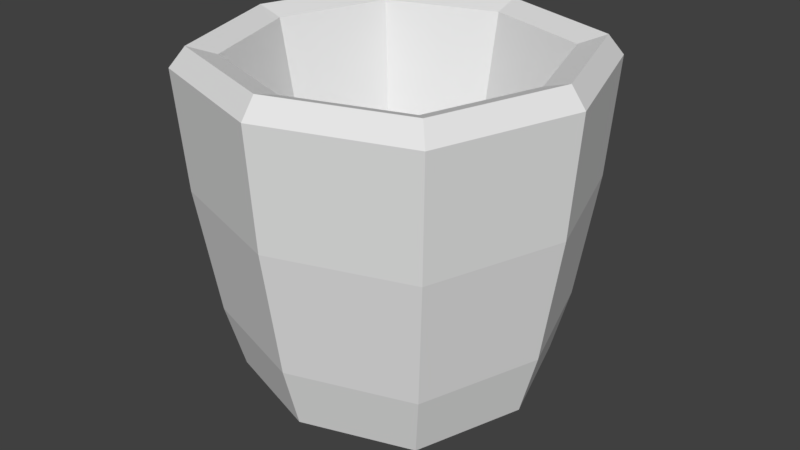 # Source: bin.blend  (saved by Blender 2.78.0; exported with 4.5.12 LTS)
import bpy
from mathutils import Matrix  # noqa: F401  (used for matrix-valued properties, if any)

bpy.ops.wm.read_factory_settings(use_empty=True)
scene = bpy.context.scene
scene.name = 'Scene'

# ---- collections
col_collection_1 = bpy.data.collections.new('Collection 1'); scene.collection.children.link(col_collection_1)

# ---- materials (node trees are filled in below, after node groups)
mat_material = bpy.data.materials.new('Material')
mat_material.alpha_threshold = 0.0
mat_material.use_transparent_shadow = False
mat_material.roughness = 0.5
mat_material.line_color = (0.0, 0.0, 0.0, 1.0)

# ---- material node trees

# ---- world
world_world = bpy.data.worlds.new('World'); scene.world = world_world
world_world.color = (0.05088, 0.05088, 0.05088)
world_world.use_sun_shadow = False
world_world.sun_shadow_jitter_overblur = 0.0
world_world.cycles.sampling_method = 'MANUAL'

# ---- meshes
me_cube = bpy.data.meshes.new('Cube')
me_cube.from_pydata([(2.98e-08, 1.341e-07, -0.9012), (-0.8684, 1.49e-07, 0.9003), (0.8975, -3.278e-07, 0.2155), (-3.427e-07, -0.8975, 0.2155), (-0.8975, 2.086e-07, 0.2155), (1.341e-07, 0.716, -0.7258), (-0.616, 5.215e-08, 0.204), (2.086e-07, 0.8684, 0.9003), (-4.619e-07, -0.8684, 0.9003), (0.8684, -4.917e-07, 0.9003), (-1.267e-07, -1.714e-07, -0.5919), (1.043e-07, 0.616, 0.204), (-3.651e-07, -0.616, 0.204), (0.616, -3.725e-07, 0.204), (1.937e-07, 0.8975, 0.2155), (-0.716, 2.533e-07, -0.7258), (-1.043e-07, -0.716, -0.7258), (0.716, -4.47e-08, -0.7258), (0.4976, 3.725e-08, -0.9012), (1.006e-07, 0.4976, -0.9012), (0.6731, 0.6731, 0.2155), (-4.843e-08, -0.4976, -0.9012), (0.6731, -0.6731, 0.2155), (-0.4976, 2.161e-07, -0.9012), (-0.6731, -0.6731, 0.2155), (-0.6731, 0.6731, 0.2155), (0.9415, -4.88e-07, 0.8039), (2.347e-07, 0.9415, 0.8039), (-4.545e-07, -0.9415, 0.8039), (-0.9415, 1.788e-07, 0.8039), (0.7395, -4.247e-07, 0.859), (1.527e-07, 0.7395, 0.859), (-4.154e-07, -0.7395, 0.859), (-0.7395, 1.099e-07, 0.859), (-0.6513, -0.6513, 0.9003), (-0.6513, 0.6513, 0.9003), (0.6513, 0.6513, 0.9003), (0.6513, -0.6513, 0.9003), (0.4016, -2.999e-07, -0.3929), (2.421e-08, 0.4016, -0.3929), (-2.794e-07, -0.4016, -0.3929), (-0.4016, -3.725e-08, -0.3929), (-0.462, -0.462, 0.204), (-0.462, 0.462, 0.204), (0.462, 0.462, 0.204), (0.462, -0.462, 0.204), (0.537, 0.537, -0.7258), (0.537, -0.537, -0.7258), (-0.537, -0.537, -0.7258), (-0.537, 0.537, -0.7258), (1.565e-07, 0.8008, -0.412), (-0.8008, 2.347e-07, -0.412), (-1.863e-07, -0.8008, -0.412), (0.8008, -1.527e-07, -0.412), (0.3803, 0.3803, -0.9012), (0.3803, -0.3803, -0.9012), (-0.3803, -0.3803, -0.9012), (-0.3803, 0.3803, -0.9012), (0.7061, 0.7061, 0.8039), (0.7061, -0.7061, 0.8039), (-0.7061, -0.7061, 0.8039), (-0.7061, 0.7061, 0.8039), (0.5546, 0.5546, 0.859), (0.5546, -0.5546, 0.859), (-0.5546, 0.5546, 0.859), (-0.5546, -0.5546, 0.859), (0.3154, 0.3154, -0.2382), (0.3154, -0.3154, -0.2382), (-0.3154, 0.3154, -0.2382), (-0.3154, -0.3154, -0.2382), (0.6006, 0.6006, -0.412), (0.6006, -0.6006, -0.412), (-0.6006, -0.6006, -0.412), (-0.6006, 0.6006, -0.412)], [], [(0, 19, 54, 18), (0, 18, 55, 21), (0, 21, 56, 23), (0, 23, 57, 19), (1, 35, 61, 29), (1, 29, 60, 34), (1, 34, 65, 33), (1, 33, 64, 35), (2, 53, 70, 20), (2, 20, 58, 26), (2, 26, 59, 22), (2, 22, 71, 53), (3, 52, 71, 22), (3, 22, 59, 28), (3, 28, 60, 24), (3, 24, 72, 52), (4, 51, 72, 24), (4, 24, 60, 29), (4, 29, 61, 25), (4, 25, 73, 51), (5, 50, 70, 46), (5, 46, 54, 19), (5, 19, 57, 49), (5, 49, 73, 50), (6, 43, 64, 33), (6, 33, 65, 42), (6, 42, 69, 41), (6, 41, 68, 43), (7, 36, 58, 27), (7, 27, 61, 35), (7, 35, 64, 31), (7, 31, 62, 36), (8, 34, 60, 28), (8, 28, 59, 37), (8, 37, 63, 32), (8, 32, 65, 34), (9, 37, 59, 26), (9, 26, 58, 36), (9, 36, 62, 30), (9, 30, 63, 37), (10, 38, 66, 39), (10, 39, 68, 41), (10, 41, 69, 40), (10, 40, 67, 38), (11, 44, 62, 31), (11, 31, 64, 43), (11, 43, 68, 39), (11, 39, 66, 44), (12, 42, 65, 32), (12, 32, 63, 45), (12, 45, 67, 40), (12, 40, 69, 42), (13, 45, 63, 30), (13, 30, 62, 44), (13, 44, 66, 38), (13, 38, 67, 45), (14, 27, 58, 20), (14, 20, 70, 50), (14, 50, 73, 25), (14, 25, 61, 27), (15, 23, 56, 48), (15, 48, 72, 51), (15, 51, 73, 49), (15, 49, 57, 23), (16, 21, 55, 47), (16, 47, 71, 52), (16, 52, 72, 48), (16, 48, 56, 21), (17, 18, 54, 46), (17, 46, 70, 53), (17, 53, 71, 47), (17, 47, 55, 18)])
_uv = me_cube.uv_layers.new(name='UVMap')
_uv.uv.foreach_set('vector', [0.562, 0.5674, 0.6029, 0.7001, 0.4918, 0.7001, 0.4292, 0.6083, 0.562, 0.5674, 0.4292, 0.6083, 0.4292, 0.4972, 0.521, 0.4346, 0.562, 0.5674, 0.521, 0.4346, 0.6321, 0.4346, 0.6947, 0.5264, 0.562, 0.5674, 0.6947, 0.5264, 0.6947, 0.6375, 0.6029, 0.7001, 0.3914, 0.08517, 0.4975, 0.08824, 0.4975, 0.1072, 0.3911, 0.104, 0.3914, 0.08517, 0.3911, 0.104, 0.2821, 0.1053, 0.283, 0.0855, 0.3914, 0.08517, 0.283, 0.0855, 0.2844, 0.06122, 0.3917, 0.06355, 0.3914, 0.08517, 0.3917, 0.06355, 0.4975, 0.06474, 0.4975, 0.08824, 0.836, 0.1975, 0.8213, 0.3178, 0.7076, 0.2988, 0.7142, 0.1947, 0.836, 0.1975, 0.7142, 0.1947, 0.713, 0.1053, 0.8303, 0.09327, 0.836, 0.1975, 0.8303, 0.09327, 0.9677, 0.05724, 0.9864, 0.197, 0.836, 0.1975, 0.9864, 0.197, 0.9592, 0.3524, 0.8213, 0.3178, 0.159, 0.1975, 0.1738, 0.3178, 0.03584, 0.3524, 0.008727, 0.197, 0.159, 0.1975, 0.008727, 0.197, 0.02743, 0.05724, 0.1648, 0.09327, 0.159, 0.1975, 0.1648, 0.09327, 0.2821, 0.1053, 0.2808, 0.1947, 0.159, 0.1975, 0.2808, 0.1947, 0.2875, 0.2988, 0.1738, 0.3178, 0.3912, 0.1931, 0.3942, 0.2939, 0.2875, 0.2988, 0.2808, 0.1947, 0.3912, 0.1931, 0.2808, 0.1947, 0.2821, 0.1053, 0.3911, 0.104, 0.3912, 0.1931, 0.3911, 0.104, 0.4975, 0.1072, 0.4975, 0.1917, 0.3912, 0.1931, 0.4975, 0.1917, 0.4975, 0.2897, 0.3942, 0.2939, 0.5979, 0.3519, 0.6009, 0.2939, 0.7076, 0.2988, 0.7004, 0.3565, 0.5979, 0.3519, 0.7004, 0.3565, 0.6909, 0.4189, 0.5946, 0.4086, 0.5979, 0.3519, 0.5946, 0.4086, 0.4975, 0.4079, 0.4975, 0.3452, 0.5979, 0.3519, 0.4975, 0.3452, 0.4975, 0.2897, 0.6009, 0.2939, 0.4077, 0.8504, 0.4926, 0.8638, 0.4926, 0.9852, 0.3808, 0.9714, 0.4077, 0.8504, 0.3808, 0.9714, 0.2736, 0.9366, 0.325, 0.8261, 0.4077, 0.8504, 0.325, 0.8261, 0.3642, 0.7442, 0.4335, 0.736, 0.4077, 0.8504, 0.4335, 0.736, 0.4926, 0.7732, 0.4926, 0.8638, 0.6037, 0.08517, 0.7121, 0.0855, 0.713, 0.1053, 0.6039, 0.104, 0.6037, 0.08517, 0.6039, 0.104, 0.4975, 0.1072, 0.4975, 0.08824, 0.6037, 0.08517, 0.4975, 0.08824, 0.4975, 0.06474, 0.6034, 0.06355, 0.6037, 0.08517, 0.6034, 0.06355, 0.7107, 0.06122, 0.7121, 0.0855, 0.1688, 0.07235, 0.283, 0.0855, 0.2821, 0.1053, 0.1648, 0.09327, 0.1688, 0.07235, 0.1648, 0.09327, 0.02743, 0.05724, 0.04138, 0.03483, 0.1688, 0.07235, 0.04138, 0.03483, 0.06147, 0.01282, 0.1738, 0.04894, 0.1688, 0.07235, 0.1738, 0.04894, 0.2844, 0.06122, 0.283, 0.0855, 0.8262, 0.07235, 0.9537, 0.03483, 0.9677, 0.05724, 0.8303, 0.09327, 0.8262, 0.07235, 0.8303, 0.09327, 0.713, 0.1053, 0.7121, 0.0855, 0.8262, 0.07235, 0.7121, 0.0855, 0.7107, 0.06122, 0.8213, 0.04894, 0.8262, 0.07235, 0.8213, 0.04894, 0.9336, 0.01282, 0.9537, 0.03483, 0.3159, 0.5504, 0.3946, 0.5596, 0.378, 0.6291, 0.3067, 0.6291, 0.3159, 0.5504, 0.3067, 0.6291, 0.2372, 0.6125, 0.2372, 0.5411, 0.3159, 0.5504, 0.2372, 0.5411, 0.2538, 0.4717, 0.3252, 0.4717, 0.3159, 0.5504, 0.3252, 0.4717, 0.3946, 0.4883, 0.3946, 0.5596, 0.5775, 0.8504, 0.6602, 0.8261, 0.7115, 0.9366, 0.6044, 0.9714, 0.5775, 0.8504, 0.6044, 0.9714, 0.4926, 0.9852, 0.4926, 0.8638, 0.5775, 0.8504, 0.4926, 0.8638, 0.4926, 0.7732, 0.5516, 0.736, 0.5775, 0.8504, 0.5516, 0.736, 0.6209, 0.7442, 0.6602, 0.8261, 0.2527, 0.7771, 0.325, 0.8261, 0.2736, 0.9366, 0.1779, 0.8772, 0.2527, 0.7771, 0.1779, 0.8772, 0.09366, 0.8043, 0.1851, 0.7158, 0.2527, 0.7771, 0.1851, 0.7158, 0.2619, 0.661, 0.3276, 0.6847, 0.2527, 0.7771, 0.3276, 0.6847, 0.3642, 0.7442, 0.325, 0.8261, 0.7324, 0.7771, 0.8001, 0.7158, 0.8915, 0.8043, 0.8073, 0.8772, 0.7324, 0.7771, 0.8073, 0.8772, 0.7115, 0.9366, 0.6602, 0.8261, 0.7324, 0.7771, 0.6602, 0.8261, 0.6209, 0.7442, 0.6575, 0.6847, 0.7324, 0.7771, 0.6575, 0.6847, 0.7233, 0.661, 0.8001, 0.7158, 0.6039, 0.1931, 0.6039, 0.104, 0.713, 0.1053, 0.7142, 0.1947, 0.6039, 0.1931, 0.7142, 0.1947, 0.7076, 0.2988, 0.6009, 0.2939, 0.6039, 0.1931, 0.6009, 0.2939, 0.4975, 0.2897, 0.4975, 0.1917, 0.6039, 0.1931, 0.4975, 0.1917, 0.4975, 0.1072, 0.6039, 0.104, 0.3972, 0.3519, 0.4005, 0.4086, 0.3041, 0.4189, 0.2946, 0.3565, 0.3972, 0.3519, 0.2946, 0.3565, 0.2875, 0.2988, 0.3942, 0.2939, 0.3972, 0.3519, 0.3942, 0.2939, 0.4975, 0.2897, 0.4975, 0.3452, 0.3972, 0.3519, 0.4975, 0.3452, 0.4975, 0.4079, 0.4005, 0.4086, 0.1904, 0.3818, 0.2093, 0.4394, 0.1187, 0.4807, 0.0686, 0.4271, 0.1904, 0.3818, 0.0686, 0.4271, 0.03584, 0.3524, 0.1738, 0.3178, 0.1904, 0.3818, 0.1738, 0.3178, 0.2875, 0.2988, 0.2946, 0.3565, 0.1904, 0.3818, 0.2946, 0.3565, 0.3041, 0.4189, 0.2093, 0.4394, 0.8046, 0.3818, 0.7858, 0.4394, 0.6909, 0.4189, 0.7004, 0.3565, 0.8046, 0.3818, 0.7004, 0.3565, 0.7076, 0.2988, 0.8213, 0.3178, 0.8046, 0.3818, 0.8213, 0.3178, 0.9592, 0.3524, 0.9265, 0.4271, 0.8046, 0.3818, 0.9265, 0.4271, 0.8764, 0.4807, 0.7858, 0.4394])
me_cube.materials.append(mat_material)
me_cube.use_remesh_preserve_volume = False
me_cube.use_remesh_preserve_attributes = False
me_cube.use_mirror_vertex_groups = False
me_cube.update()

# ---- objects
ob_cube = bpy.data.objects.new('Cube', me_cube)

# ---- transforms, parenting, visibility, modifiers, constraints
ob_cube.location = (0.0, 0.0, 0.0)
ob_cube.lock_rotations_4d = False
ob_cube.empty_display_type = 'ARROWS'
ob_cube.lineart.crease_threshold = 0.0

# ---- collection membership
col_collection_1.objects.link(ob_cube)

# ---- scene / render settings (as saved in the file)
scene.frame_start = 1; scene.frame_end = 250; scene.frame_set(1)
scene.render.engine = 'BLENDER_EEVEE_NEXT'
scene.render.resolution_percentage = 50
scene.render.dither_intensity = 0.0
scene.cycles.use_denoising = False
scene.cycles.samples = 128
scene.cycles.sampling_pattern = 'TABULATED_SOBOL'
scene.cycles.light_sampling_threshold = 0.0
scene.cycles.use_adaptive_sampling = False
scene.cycles.use_light_tree = False
scene.cycles.blur_glossy = 0.0
scene.cycles.sample_clamp_indirect = 0.0
scene.view_settings.view_transform = 'Standard'
bpy.context.view_layer.update()

# ---- added for rendering (the .blend has no active camera and no usable light): camera, sun
cam_auto = bpy.data.cameras.new('AutoCamera')
cam_auto.lens = 50.0
cam_auto.sensor_width = 36.0
cam_auto.clip_end = 1000.0
ob_auto_camera = bpy.data.objects.new('AutoCamera', cam_auto)
scene.collection.objects.link(ob_auto_camera)
ob_auto_camera.location = (2.9746, -3.56953, 2.37921)
ob_auto_camera.rotation_euler = (1.09748, -7.21219e-08, 0.694738)
scene.camera = ob_auto_camera
light_auto_sun = bpy.data.lights.new('AutoSun', 'SUN')
light_auto_sun.energy = 3.0
light_auto_sun.angle = 0.0523599
ob_auto_sun = bpy.data.objects.new('AutoSun', light_auto_sun)
scene.collection.objects.link(ob_auto_sun)
ob_auto_sun.rotation_euler = (0.872665, 0.174533, 0.523599)
bpy.context.view_layer.update()

